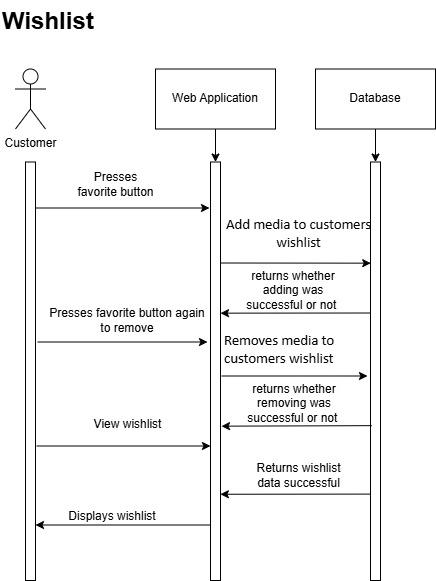

The diagram above was exported from draw.io. Its source (the exported page's mxGraphModel, read from the mxfile embedded in the PNG):
<mxGraphModel dx="-566" dy="-463" grid="1" gridSize="10" guides="1" tooltips="1" connect="1" arrows="1" fold="1" page="1" pageScale="1" pageWidth="850" pageHeight="1100" math="0" shadow="0">
  <root>
    <mxCell id="0" />
    <mxCell id="1" parent="0" />
    <mxCell id="Prkp12l16GW-o9txxCFx-304" value="" style="endArrow=classic;html=1;rounded=0;" edge="1" parent="1">
      <mxGeometry width="50" height="50" relative="1" as="geometry">
        <mxPoint x="2236" y="1825.5" as="sourcePoint" />
        <mxPoint x="2410" y="1825.5" as="targetPoint" />
      </mxGeometry>
    </mxCell>
    <mxCell id="Prkp12l16GW-o9txxCFx-305" value="View wishlist" style="text;html=1;align=center;verticalAlign=middle;whiteSpace=wrap;rounded=0;" vertex="1" parent="1">
      <mxGeometry x="2265.75" y="1788.5" width="122.5" height="30" as="geometry" />
    </mxCell>
    <mxCell id="Prkp12l16GW-o9txxCFx-306" value="" style="endArrow=classic;html=1;rounded=0;" edge="1" parent="1">
      <mxGeometry width="50" height="50" relative="1" as="geometry">
        <mxPoint x="2421" y="1755.5" as="sourcePoint" />
        <mxPoint x="2567" y="1755.5" as="targetPoint" />
      </mxGeometry>
    </mxCell>
    <mxCell id="Prkp12l16GW-o9txxCFx-307" value="" style="endArrow=classic;html=1;rounded=0;entryX=0.024;entryY=0.084;entryDx=0;entryDy=0;entryPerimeter=0;" edge="1" parent="1">
      <mxGeometry width="50" height="50" relative="1" as="geometry">
        <mxPoint x="2575.12" y="1873.5900000000001" as="sourcePoint" />
        <mxPoint x="2419.88" y="1873.75" as="targetPoint" />
      </mxGeometry>
    </mxCell>
    <mxCell id="Prkp12l16GW-o9txxCFx-308" value="" style="endArrow=classic;html=1;rounded=0;entryX=0.024;entryY=0.084;entryDx=0;entryDy=0;entryPerimeter=0;" edge="1" parent="1">
      <mxGeometry width="50" height="50" relative="1" as="geometry">
        <mxPoint x="2575.24" y="1692.5" as="sourcePoint" />
        <mxPoint x="2420" y="1692.6599999999999" as="targetPoint" />
      </mxGeometry>
    </mxCell>
    <mxCell id="Prkp12l16GW-o9txxCFx-309" value="" style="endArrow=classic;html=1;rounded=0;entryX=0.024;entryY=0.084;entryDx=0;entryDy=0;entryPerimeter=0;" edge="1" parent="1">
      <mxGeometry width="50" height="50" relative="1" as="geometry">
        <mxPoint x="2415" y="1642.5" as="sourcePoint" />
        <mxPoint x="2570.24" y="1642.6599999999999" as="targetPoint" />
      </mxGeometry>
    </mxCell>
    <mxCell id="Prkp12l16GW-o9txxCFx-310" value="Customer" style="shape=umlActor;verticalLabelPosition=bottom;verticalAlign=top;html=1;outlineConnect=0;" vertex="1" parent="1">
      <mxGeometry x="2215" y="1448.5" width="30" height="60" as="geometry" />
    </mxCell>
    <mxCell id="Prkp12l16GW-o9txxCFx-312" value="" style="rounded=0;whiteSpace=wrap;html=1;" vertex="1" parent="1">
      <mxGeometry x="2225" y="1541.5" width="10" height="418.5" as="geometry" />
    </mxCell>
    <mxCell id="Prkp12l16GW-o9txxCFx-313" value="" style="rounded=0;whiteSpace=wrap;html=1;" vertex="1" parent="1">
      <mxGeometry x="2410" y="1541.5" width="10" height="418.5" as="geometry" />
    </mxCell>
    <mxCell id="Prkp12l16GW-o9txxCFx-314" value="Presses favorite button" style="text;html=1;align=center;verticalAlign=middle;whiteSpace=wrap;rounded=0;" vertex="1" parent="1">
      <mxGeometry x="2272.5" y="1548.5" width="85" height="30" as="geometry" />
    </mxCell>
    <mxCell id="Prkp12l16GW-o9txxCFx-315" value="" style="endArrow=classic;html=1;rounded=0;" edge="1" parent="1">
      <mxGeometry width="50" height="50" relative="1" as="geometry">
        <mxPoint x="2235" y="1587.5" as="sourcePoint" />
        <mxPoint x="2409" y="1587.5" as="targetPoint" />
      </mxGeometry>
    </mxCell>
    <mxCell id="Prkp12l16GW-o9txxCFx-316" value="" style="endArrow=classic;html=1;rounded=0;entryX=-0.071;entryY=0.122;entryDx=0;entryDy=0;entryPerimeter=0;" edge="1" parent="1">
      <mxGeometry width="50" height="50" relative="1" as="geometry">
        <mxPoint x="2409.000000000001" y="1904.5" as="sourcePoint" />
        <mxPoint x="2235.000000000001" y="1904.5" as="targetPoint" />
      </mxGeometry>
    </mxCell>
    <mxCell id="Prkp12l16GW-o9txxCFx-317" value="Web Application" style="rounded=0;whiteSpace=wrap;html=1;" vertex="1" parent="1">
      <mxGeometry x="2355" y="1448.5" width="120" height="60" as="geometry" />
    </mxCell>
    <mxCell id="Prkp12l16GW-o9txxCFx-318" value="" style="endArrow=classic;html=1;rounded=0;exitX=0.5;exitY=1;exitDx=0;exitDy=0;entryX=0.5;entryY=0;entryDx=0;entryDy=0;" edge="1" parent="1" source="Prkp12l16GW-o9txxCFx-317" target="Prkp12l16GW-o9txxCFx-313">
      <mxGeometry width="50" height="50" relative="1" as="geometry">
        <mxPoint x="2515" y="1548.5" as="sourcePoint" />
        <mxPoint x="2565" y="1498.5" as="targetPoint" />
      </mxGeometry>
    </mxCell>
    <mxCell id="Prkp12l16GW-o9txxCFx-319" value="" style="rounded=0;whiteSpace=wrap;html=1;" vertex="1" parent="1">
      <mxGeometry x="2570" y="1541.5" width="10" height="418.5" as="geometry" />
    </mxCell>
    <mxCell id="Prkp12l16GW-o9txxCFx-320" value="&lt;span id=&quot;docs-internal-guid-1e84f0eb-7fff-ae07-2a85-c7602e5c6a27&quot;&gt;&lt;span style=&quot;font-size: 11pt; font-family: Calibri, sans-serif; background-color: transparent; font-variant-numeric: normal; font-variant-east-asian: normal; font-variant-alternates: normal; font-variant-position: normal; vertical-align: baseline; white-space-collapse: preserve;&quot;&gt;Add media to customers wishlist&lt;/span&gt;&lt;/span&gt;" style="text;html=1;align=center;verticalAlign=middle;whiteSpace=wrap;rounded=0;" vertex="1" parent="1">
      <mxGeometry x="2424" y="1600.5" width="149" height="24" as="geometry" />
    </mxCell>
    <mxCell id="Prkp12l16GW-o9txxCFx-321" value="Database" style="rounded=0;whiteSpace=wrap;html=1;" vertex="1" parent="1">
      <mxGeometry x="2515" y="1448.5" width="120" height="60" as="geometry" />
    </mxCell>
    <mxCell id="Prkp12l16GW-o9txxCFx-322" value="" style="endArrow=classic;html=1;rounded=0;exitX=0.5;exitY=1;exitDx=0;exitDy=0;entryX=0.5;entryY=0;entryDx=0;entryDy=0;" edge="1" parent="1" source="Prkp12l16GW-o9txxCFx-321" target="Prkp12l16GW-o9txxCFx-319">
      <mxGeometry width="50" height="50" relative="1" as="geometry">
        <mxPoint x="2575" y="1558.5" as="sourcePoint" />
        <mxPoint x="2625" y="1508.5" as="targetPoint" />
      </mxGeometry>
    </mxCell>
    <mxCell id="Prkp12l16GW-o9txxCFx-323" value="returns whether adding was successful or not&amp;nbsp;" style="text;html=1;align=center;verticalAlign=middle;whiteSpace=wrap;rounded=0;" vertex="1" parent="1">
      <mxGeometry x="2441.5" y="1654.5" width="102" height="30" as="geometry" />
    </mxCell>
    <mxCell id="Prkp12l16GW-o9txxCFx-324" value="Displays wishlist" style="text;html=1;align=center;verticalAlign=middle;whiteSpace=wrap;rounded=0;" vertex="1" parent="1">
      <mxGeometry x="2252" y="1880.5" width="120" height="30" as="geometry" />
    </mxCell>
    <mxCell id="Prkp12l16GW-o9txxCFx-325" value="Returns wishlist data successful" style="text;html=1;align=center;verticalAlign=middle;whiteSpace=wrap;rounded=0;" vertex="1" parent="1">
      <mxGeometry x="2450" y="1834" width="97" height="41.5" as="geometry" />
    </mxCell>
    <mxCell id="Prkp12l16GW-o9txxCFx-326" value="" style="endArrow=none;html=1;rounded=0;startArrow=classic;startFill=1;endFill=0;" edge="1" parent="1">
      <mxGeometry width="50" height="50" relative="1" as="geometry">
        <mxPoint x="2407" y="1721.5" as="sourcePoint" />
        <mxPoint x="2237" y="1721.5" as="targetPoint" />
      </mxGeometry>
    </mxCell>
    <mxCell id="Prkp12l16GW-o9txxCFx-327" value="Presses favorite button again to remove" style="text;html=1;align=center;verticalAlign=middle;whiteSpace=wrap;rounded=0;" vertex="1" parent="1">
      <mxGeometry x="2247" y="1684.5" width="160" height="30" as="geometry" />
    </mxCell>
    <mxCell id="Prkp12l16GW-o9txxCFx-328" value="&lt;span style=&quot;font-family: Calibri, sans-serif; font-size: 14.6667px; text-align: center; white-space-collapse: preserve;&quot;&gt;Removes media to customers wishlist&lt;/span&gt;" style="text;whiteSpace=wrap;html=1;" vertex="1" parent="1">
      <mxGeometry x="2421.5" y="1704.5" width="150.5" height="38" as="geometry" />
    </mxCell>
    <mxCell id="Prkp12l16GW-o9txxCFx-329" value="" style="endArrow=classic;html=1;rounded=0;entryX=0.024;entryY=0.084;entryDx=0;entryDy=0;entryPerimeter=0;exitX=0.133;exitY=0.63;exitDx=0;exitDy=0;exitPerimeter=0;" edge="1" parent="1" source="Prkp12l16GW-o9txxCFx-319">
      <mxGeometry width="50" height="50" relative="1" as="geometry">
        <mxPoint x="2576.24" y="1805.5" as="sourcePoint" />
        <mxPoint x="2421" y="1805.6599999999999" as="targetPoint" />
      </mxGeometry>
    </mxCell>
    <mxCell id="Prkp12l16GW-o9txxCFx-330" value="returns whether removing was successful or not&amp;nbsp;" style="text;html=1;align=center;verticalAlign=middle;whiteSpace=wrap;rounded=0;" vertex="1" parent="1">
      <mxGeometry x="2442.5" y="1767.5" width="102" height="30" as="geometry" />
    </mxCell>
    <mxCell id="Prkp12l16GW-o9txxCFx-331" value="&lt;h1 style=&quot;margin-top: 0px;&quot;&gt;&lt;span style=&quot;background-color: initial;&quot;&gt;Wishlist&lt;/span&gt;&lt;/h1&gt;" style="text;html=1;whiteSpace=wrap;overflow=hidden;rounded=0;" vertex="1" parent="1">
      <mxGeometry x="2200" y="1380" width="185" height="40" as="geometry" />
    </mxCell>
  </root>
</mxGraphModel>